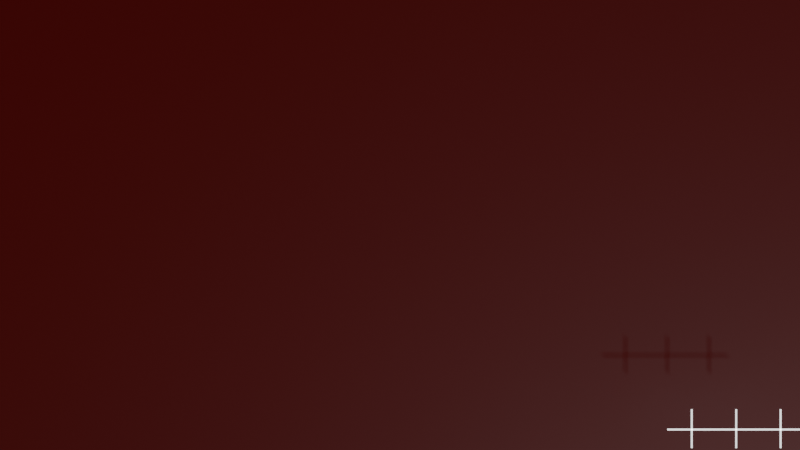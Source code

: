 # Source: RulerCoordinate01.blend  (saved by Blender 4.3.32; exported with 4.5.12 LTS)
import bpy
from mathutils import Matrix  # noqa: F401  (used for matrix-valued properties, if any)

bpy.ops.wm.read_factory_settings(use_empty=True)
scene = bpy.context.scene
scene.name = 'Scene'

# ---- collections
col_collection = bpy.data.collections.new('Collection'); scene.collection.children.link(col_collection)

# ---- materials (node trees are filled in below, after node groups)
mat_material_001 = bpy.data.materials.new('Material.001')
mat_material_001.use_backface_culling = True
mat_material_001.use_backface_culling_shadow = True
mat_material = bpy.data.materials.new('Material')
mat_material.alpha_threshold = 0.0
mat_material.roughness = 0.5
mat_material.line_color = (0.0, 0.0, 0.0, 1.0)
mat_material_002 = bpy.data.materials.new('Material.002')
mat_material_002.use_backface_culling = True
mat_material_002.use_backface_culling_shadow = True
mat_material_003 = bpy.data.materials.new('Material.003')
mat_material_003.use_backface_culling = True
mat_material_003.use_backface_culling_shadow = True
mat_material_004 = bpy.data.materials.new('Material.004')
mat_material_004.use_backface_culling = True
mat_material_004.use_backface_culling_shadow = True

# ---- node groups
ng_geometry_nodes = bpy.data.node_groups.new('Geometry Nodes', 'GeometryNodeTree')
_s = ng_geometry_nodes.interface.new_socket(name='Geometry', in_out='OUTPUT', socket_type='NodeSocketGeometry')
_s = ng_geometry_nodes.interface.new_socket(name='Geometry', in_out='INPUT', socket_type='NodeSocketGeometry')
ng_geometry_nodes.is_modifier = True
_N = ng_geometry_nodes.nodes; _L = ng_geometry_nodes.links
n0 = _N.new('NodeGroupInput'); n0.name = 'Group Input'; n0.location = (-358, 35)
n1 = _N.new('NodeGroupOutput'); n1.name = 'Group Output'; n1.location = (934, 152)
n2 = _N.new('GeometryNodeStringToCurves'); n2.name = 'String to Curves'; n2.location = (-127, 130)
n2.font = None
n2.inputs[1].default_value = 0.3
n3 = _N.new('FunctionNodeValueToString'); n3.name = 'Value to String'; n3.location = (-515, -172)
n4 = _N.new('GeometryNodeFillCurve'); n4.name = 'Fill Curve'; n4.location = (108, 151)
n5 = _N.new('GeometryNodeMeshToCurve'); n5.name = 'Mesh to Curve'; n5.location = (318, 150)
n6 = _N.new('GeometryNodeCurveToMesh'); n6.name = 'Curve to Mesh'; n6.location = (574, 153)
n7 = _N.new('GeometryNodeCurvePrimitiveCircle'); n7.name = 'Curve Circle'; n7.location = (409, 41)
n7.inputs[0].default_value = 3
n7.inputs[4].default_value = 0.008
n8 = _N.new('GeometryNodeInputSceneTime'); n8.name = 'Scene Time'; n8.location = (-752, -160)
n9 = _N.new('GeometryNodeStringJoin'); n9.name = 'Join Strings'; n9.location = (-339, -78)
n10 = _N.new('FunctionNodeInputString'); n10.name = 'String'; n10.location = (-512, -2)
n10.string = 'Frame: '
n10.outputs[0].default_value = ''
n11 = _N.new('GeometryNodeSetMaterial'); n11.name = 'Set Material'; n11.location = (754, 154)
n11.inputs[2].default_value = mat_material_001
n12 = _N.new('GeometryNodeInputNamedAttribute'); n12.name = 'Named Attribute'; n12.location = (549, 153)
n12.inputs[0].default_value = 'radius'
n13 = _N.new('GeometryNodeSwitch'); n13.name = 'Switch'; n13.location = (549, 153)
n13.input_type = 'FLOAT'
n13.inputs[1].default_value = 1.0
_L.new(n2.outputs[0], n4.inputs[0])
_L.new(n11.outputs[0], n1.inputs[0])
_L.new(n5.outputs[0], n6.inputs[0])
_L.new(n7.outputs[0], n6.inputs[1])
_L.new(n4.outputs[0], n5.inputs[0])
_L.new(n8.outputs[1], n3.inputs[0])
_L.new(n10.outputs[0], n9.inputs[1])
_L.new(n9.outputs[0], n2.inputs[0])
_L.new(n3.outputs[0], n9.inputs[1])
_L.new(n6.outputs[0], n11.inputs[0])
_L.new(n12.outputs[1], n13.inputs[0])
_L.new(n12.outputs[0], n13.inputs[2])
_L.new(n13.outputs[0], n6.inputs[2])
n1.is_active_output = True
ng_geometry_nodes_ruler = bpy.data.node_groups.new('Geometry Nodes.Ruler', 'GeometryNodeTree')
_s = ng_geometry_nodes_ruler.interface.new_socket(name='Geometry', in_out='OUTPUT', socket_type='NodeSocketGeometry')
_s = ng_geometry_nodes_ruler.interface.new_socket(name='Offset', in_out='OUTPUT', socket_type='NodeSocketFloat')
_s = ng_geometry_nodes_ruler.interface.new_socket(name='Geometry', in_out='INPUT', socket_type='NodeSocketGeometry')
ng_geometry_nodes_ruler.is_modifier = True
_N = ng_geometry_nodes_ruler.nodes; _L = ng_geometry_nodes_ruler.links
n0 = _N.new('NodeGroupInput'); n0.name = 'Group Input'; n0.location = (-208, -30)
n1 = _N.new('NodeGroupOutput'); n1.name = 'Group Output'; n1.location = (1488, 120)
n2 = _N.new('ShaderNodeCombineXYZ'); n2.name = 'Combine XYZ'; n2.location = (-210, -135)
n3 = _N.new('GeometryNodeSetPosition'); n3.name = 'Set Position'; n3.location = (-3, -70)
n4 = _N.new('FunctionNodeInputVector'); n4.name = 'Vector'; n4.location = (-1354, 88)
n4.vector = (-0.2, -1.8, 0.0)
n4.outputs[0].default_value = (0.0, 0.0, 0.0)
n5 = _N.new('ShaderNodeMapRange'); n5.name = 'Map Range'; n5.location = (-1559, 80)
n5.data_type = 'FLOAT_VECTOR'
n5.inputs[8].default_value = (100.0, 100.0, 100.0)
n5.inputs[9].default_value = (-10.0, -10.0, -10.0)
n5.inputs[10].default_value = (100.0, 100.0, 100.0)
n6 = _N.new('GeometryNodeInputSceneTime'); n6.name = 'Scene Time'; n6.location = (-1207, 16)
n7 = _N.new('ShaderNodeMath'); n7.name = 'Math'; n7.location = (-365, -96)
n7.operation = 'MULTIPLY'
n7.inputs[1].default_value = 0.992
n8 = _N.new('GeometryNodeGeometryToInstance'); n8.name = 'Geometry to Instance'; n8.location = (357, 252)
n9 = _N.new('GeometryNodeDuplicateElements'); n9.name = 'Duplicate Elements'; n9.location = (557, 273)
n9.domain = 'INSTANCE'
n9.inputs[2].default_value = 3
n10 = _N.new('GeometryNodeSetPosition'); n10.name = 'Set Position.001'; n10.location = (1128, 253)
n11 = _N.new('ShaderNodeMath'); n11.name = 'Math.001'; n11.location = (749, 170)
n11.operation = 'MULTIPLY'
n11.inputs[1].default_value = 48.4
n12 = _N.new('ShaderNodeCombineXYZ'); n12.name = 'Combine XYZ.001'; n12.location = (954, 181)
n13 = _N.new('ShaderNodeMath'); n13.name = 'Math.002'; n13.location = (-1040, -178)
n13.operation = 'DIVIDE'
n13.inputs[1].default_value = 50.0
n14 = _N.new('ShaderNodeMath'); n14.name = 'Math.003'; n14.location = (-879, -208)
n14.operation = 'FLOOR'
n14.inputs[1].default_value = 30.0
n15 = _N.new('ShaderNodeMath'); n15.name = 'Math.004'; n15.location = (-718, -227)
n15.operation = 'MULTIPLY'
n15.inputs[1].default_value = 50.0
n16 = _N.new('ShaderNodeMath'); n16.name = 'Math.005'; n16.location = (-551, -73)
n16.operation = 'SUBTRACT'
n17 = _N.new('GeometryNodeStoreNamedAttribute'); n17.name = 'Store Named Attribute'; n17.location = (1132, 66)
n17.data_type = 'FLOAT_VECTOR'
n17.domain = 'INSTANCE'
n17.inputs[2].default_value = 'Geometry Nodes.Ruler'
n17.inputs[3].default_value = (19.5, 2.0, 1.0)
n18 = _N.new('GeometryNodeJoinGeometry'); n18.name = 'Join Geometry'; n18.location = (1308, 168)
_L.new(n2.outputs[0], n3.inputs[3])
_L.new(n7.outputs[0], n2.inputs[0])
_L.new(n8.outputs[0], n9.inputs[0])
_L.new(n9.outputs[0], n10.inputs[0])
_L.new(n9.outputs[1], n11.inputs[0])
_L.new(n11.outputs[0], n12.inputs[0])
_L.new(n12.outputs[0], n10.inputs[3])
_L.new(n6.outputs[1], n13.inputs[0])
_L.new(n13.outputs[0], n14.inputs[0])
_L.new(n14.outputs[0], n15.inputs[0])
_L.new(n16.outputs[0], n7.inputs[0])
_L.new(n6.outputs[1], n16.inputs[0])
_L.new(n15.outputs[0], n16.inputs[1])
_L.new(n0.outputs[0], n3.inputs[0])
_L.new(n3.outputs[0], n8.inputs[0])
_L.new(n18.outputs[0], n1.inputs[0])
_L.new(n10.outputs[0], n18.inputs[0])
_L.new(n17.outputs[0], n18.inputs[0])
_L.new(n2.outputs[0], n1.inputs[1])
n1.is_active_output = True
ng_ruler_property_offset = bpy.data.node_groups.new('Ruler.Property.Offset', 'GeometryNodeTree')
_s = ng_ruler_property_offset.interface.new_socket(name='Geometry', in_out='OUTPUT', socket_type='NodeSocketGeometry')
_s = ng_ruler_property_offset.interface.new_socket(name='Geometry', in_out='INPUT', socket_type='NodeSocketGeometry')
_s = ng_ruler_property_offset.interface.new_socket(name='Attribute', in_out='INPUT', socket_type='NodeSocketVector')
_s.hide_value = True
ng_ruler_property_offset.is_modifier = True
# nodes of 'Ruler.Property.Offset' reference scene objects; filled in after objects exist
ng_ruler_property_position_x = bpy.data.node_groups.new('Ruler.Property.Position.X', 'GeometryNodeTree')
_s = ng_ruler_property_position_x.interface.new_socket(name='Geometry', in_out='OUTPUT', socket_type='NodeSocketGeometry')
_s = ng_ruler_property_position_x.interface.new_socket(name='Geometry', in_out='INPUT', socket_type='NodeSocketGeometry')
ng_ruler_property_position_x.is_modifier = True
# nodes of 'Ruler.Property.Position.X' reference scene objects; filled in after objects exist
ng_ruler_property_arrayinstance_count = bpy.data.node_groups.new('Ruler.Property.ArrayInstance.Count', 'GeometryNodeTree')
_s = ng_ruler_property_arrayinstance_count.interface.new_socket(name='Geometry', in_out='OUTPUT', socket_type='NodeSocketGeometry')
_s = ng_ruler_property_arrayinstance_count.interface.new_socket(name='Geometry', in_out='INPUT', socket_type='NodeSocketGeometry')
ng_ruler_property_arrayinstance_count.is_modifier = True
# nodes of 'Ruler.Property.ArrayInstance.Count' reference scene objects; filled in after objects exist
ng_geometry_nodes_007 = bpy.data.node_groups.new('Geometry Nodes.007', 'GeometryNodeTree')
_s = ng_geometry_nodes_007.interface.new_socket(name='Geometry', in_out='OUTPUT', socket_type='NodeSocketGeometry')
_s = ng_geometry_nodes_007.interface.new_socket(name='Geometry', in_out='INPUT', socket_type='NodeSocketGeometry')
ng_geometry_nodes_007.is_modifier = True
_N = ng_geometry_nodes_007.nodes; _L = ng_geometry_nodes_007.links
n0 = _N.new('NodeGroupOutput'); n0.name = 'Group Output'; n0.location = (1056, 923)
n1 = _N.new('GeometryNodeStringToCurves'); n1.name = 'String to Curves'; n1.location = (458, 938)
n1.font = None
n1.inputs[1].default_value = 0.3
n2 = _N.new('FunctionNodeValueToString'); n2.name = 'Value to String'; n2.location = (91, 649)
n2.inputs[1].default_value = 1
n3 = _N.new('GeometryNodeObjectInfo'); n3.name = 'Object Info'; n3.location = (-902, 731)
n4 = _N.new('ShaderNodeSeparateXYZ'); n4.name = 'Separate XYZ'; n4.location = (-350, 729)
n5 = _N.new('GeometryNodeFillCurve'); n5.name = 'Fill Curve'; n5.location = (688, 928)
n6 = _N.new('GeometryNodeAttributeStatistic'); n6.name = 'Attribute Statistic'; n6.location = (-518, 732)
n6.data_type = 'FLOAT_VECTOR'
n6.inputs[2].default_value = (0.0, 0.0, 0.0)
n7 = _N.new('GeometryNodeInputNamedAttribute'); n7.name = 'Named Attribute'; n7.location = (-543, 375)
n7.data_type = 'FLOAT_VECTOR'
n7.inputs[0].default_value = 'position'
n8 = _N.new('GeometryNodeStringJoin'); n8.name = 'Join Strings'; n8.location = (275, 701)
n9 = _N.new('FunctionNodeInputString'); n9.name = 'String'; n9.location = (103, 777)
n9.string = 'CalOffset: '
n9.outputs[0].default_value = ''
n10 = _N.new('GeometryNodeSetMaterial'); n10.name = 'Set Material'; n10.location = (870, 950)
n10.inputs[2].default_value = mat_material_004
n11 = _N.new('GeometryNodeInputSceneTime'); n11.name = 'Scene Time'; n11.location = (-307, 478)
n12 = _N.new('ShaderNodeMath'); n12.name = 'Math.002'; n12.location = (-192, 301)
n12.operation = 'DIVIDE'
n12.inputs[1].default_value = 50.0
n13 = _N.new('ShaderNodeMath'); n13.name = 'Math.003'; n13.location = (-6, 268)
n13.operation = 'FLOOR'
n13.inputs[1].default_value = 30.0
n14 = _N.new('ShaderNodeMath'); n14.name = 'Math.004'; n14.location = (147, 247)
n14.operation = 'MULTIPLY'
n14.inputs[1].default_value = 50.0
n15 = _N.new('ShaderNodeMath'); n15.name = 'Math.005'; n15.location = (349, 357)
n15.operation = 'SUBTRACT'
n16 = _N.new('GeometryNodeCaptureAttribute'); n16.name = 'Capture Attribute'; n16.location = (-716, 700)
n16.domain = 'INSTANCE'
_L.new(n1.outputs[0], n5.inputs[0])
_L.new(n8.outputs[0], n1.inputs[0])
_L.new(n9.outputs[0], n8.inputs[1])
_L.new(n2.outputs[0], n8.inputs[1])
_L.new(n10.outputs[0], n0.inputs[0])
_L.new(n5.outputs[0], n10.inputs[0])
_L.new(n6.outputs[0], n4.inputs[0])
_L.new(n11.outputs[1], n12.inputs[0])
_L.new(n12.outputs[0], n13.inputs[0])
_L.new(n13.outputs[0], n14.inputs[0])
_L.new(n11.outputs[1], n15.inputs[0])
_L.new(n14.outputs[0], n15.inputs[1])
_L.new(n3.outputs[4], n16.inputs[0])
_L.new(n16.outputs[0], n6.inputs[0])
_L.new(n15.outputs[0], n2.inputs[0])
n0.is_active_output = True

# ---- material node trees
mat_material_001.use_nodes = True; mat_material_001.node_tree.nodes.clear()
_N = mat_material_001.node_tree.nodes; _L = mat_material_001.node_tree.links
n0 = _N.new('ShaderNodeBsdfPrincipled'); n0.name = 'Principled BSDF'; n0.location = (10, 300)
n0.inputs[0].default_value = (1.0, 1.0, 1.0, 1.0)
n0.inputs[13].default_value = 0.0
n0.inputs[28].default_value = 1.0
n1 = _N.new('ShaderNodeOutputMaterial'); n1.name = 'Material Output'; n1.location = (300, 300)
_L.new(n0.outputs[0], n1.inputs[0])
n1.is_active_output = True
mat_material.use_nodes = True; mat_material.node_tree.nodes.clear()
_N = mat_material.node_tree.nodes; _L = mat_material.node_tree.links
n0 = _N.new('ShaderNodeOutputMaterial'); n0.name = 'Material Output'; n0.location = (300, 300)
n1 = _N.new('ShaderNodeBsdfPrincipled'); n1.name = 'Principled BSDF'; n1.location = (10, 300)
n1.inputs[0].default_value = (0.0, 0.0, 0.0, 1.0)
n1.inputs[3].default_value = 1.45
n1.inputs[27].default_value = (0.05, 0.0, 0.0, 1.0)
n1.inputs[28].default_value = 1.0
_L.new(n1.outputs[0], n0.inputs[0])
n0.is_active_output = True
mat_material_002.use_nodes = True; mat_material_002.node_tree.nodes.clear()
_N = mat_material_002.node_tree.nodes; _L = mat_material_002.node_tree.links
n0 = _N.new('ShaderNodeBsdfPrincipled'); n0.name = 'Principled BSDF'; n0.location = (10, 300)
n0.inputs[0].default_value = (1.0, 1.0, 1.0, 1.0)
n0.inputs[13].default_value = 0.0
n0.inputs[28].default_value = 1.0
n1 = _N.new('ShaderNodeOutputMaterial'); n1.name = 'Material Output'; n1.location = (300, 300)
_L.new(n0.outputs[0], n1.inputs[0])
n1.is_active_output = True
mat_material_003.use_nodes = True; mat_material_003.node_tree.nodes.clear()
_N = mat_material_003.node_tree.nodes; _L = mat_material_003.node_tree.links
n0 = _N.new('ShaderNodeBsdfPrincipled'); n0.name = 'Principled BSDF'; n0.location = (10, 300)
n0.inputs[0].default_value = (1.0, 1.0, 1.0, 1.0)
n0.inputs[13].default_value = 0.0
n0.inputs[28].default_value = 1.0
n1 = _N.new('ShaderNodeOutputMaterial'); n1.name = 'Material Output'; n1.location = (300, 300)
_L.new(n0.outputs[0], n1.inputs[0])
n1.is_active_output = True
mat_material_004.use_nodes = True; mat_material_004.node_tree.nodes.clear()
_N = mat_material_004.node_tree.nodes; _L = mat_material_004.node_tree.links
n0 = _N.new('ShaderNodeBsdfPrincipled'); n0.name = 'Principled BSDF'; n0.location = (10, 300)
n0.inputs[0].default_value = (1.0, 1.0, 1.0, 1.0)
n0.inputs[13].default_value = 0.0
n0.inputs[28].default_value = 1.0
n1 = _N.new('ShaderNodeOutputMaterial'); n1.name = 'Material Output'; n1.location = (300, 300)
_L.new(n0.outputs[0], n1.inputs[0])
n1.is_active_output = True

# ---- world
world_world = bpy.data.worlds.new('World'); scene.world = world_world
world_world.use_nodes = True; world_world.node_tree.nodes.clear()
_N = world_world.node_tree.nodes; _L = world_world.node_tree.links
n0 = _N.new('ShaderNodeOutputWorld'); n0.name = 'World Output'; n0.location = (300, 300)
n1 = _N.new('ShaderNodeBackground'); n1.name = 'Background'; n1.location = (10, 300)
n1.inputs[0].default_value = (0.0, 0.0, 0.0, 1.0)
_L.new(n1.outputs[0], n0.inputs[0])
n0.is_active_output = True
world_world.color = (0.05088, 0.05088, 0.05088)
world_world.sun_shadow_jitter_overblur = 0.0

# ---- cameras
cam_camera = bpy.data.cameras.new('Camera')
cam_camera.clip_end = 100.0
cam_camera.ortho_scale = 7.314

# ---- meshes
me_plane = bpy.data.meshes.new('Plane')
me_plane.from_pydata([(-1.0, -1.0, 0.0), (1.0, -1.0, 0.0), (-1.0, 1.0, 0.0), (1.0, 1.0, 0.0)], [], [(0, 1, 3, 2)])
_uv = me_plane.uv_layers.new(name='UVMap')
_uv.uv.foreach_set('vector', [0.0, 0.0, 1.0, 0.0, 1.0, 1.0, 0.0, 1.0])
me_plane.materials.append(mat_material_001)
me_plane.update()
me_plane_001 = bpy.data.meshes.new('Plane.001')
me_plane_001.from_pydata([(-1.0, -1.0, 0.0), (1.0, -1.0, 0.0), (-1.0, 1.0, 0.0), (1.0, 1.0, 0.0)], [], [(0, 1, 3, 2)])
_uv = me_plane_001.uv_layers.new(name='UVMap')
_uv.uv.foreach_set('vector', [0.0, 0.0, 1.0, 0.0, 1.0, 1.0, 0.0, 1.0])
me_plane_001.materials.append(mat_material_001)
me_plane_001.update()
me_plane_002 = bpy.data.meshes.new('Plane.002')
me_plane_002.from_pydata([(-1.0, -1.0, 0.0), (1.0, -1.0, 0.0), (-1.0, 1.0, 0.0), (1.0, 1.0, 0.0)], [], [(0, 1, 3, 2)])
_uv = me_plane_002.uv_layers.new(name='UVMap')
_uv.uv.foreach_set('vector', [0.0, 0.0, 1.0, 0.0, 1.0, 1.0, 0.0, 1.0])
me_plane_002.materials.append(None)
me_plane_002.update()
me_plane_003 = bpy.data.meshes.new('Plane.003')
me_plane_003.from_pydata([(-1.0, -1.0, 0.0), (1.0, -1.0, 0.0), (-1.0, 1.0, 0.0), (1.0, 1.0, 0.0)], [], [(0, 1, 3, 2)])
_uv = me_plane_003.uv_layers.new(name='UVMap')
_uv.uv.foreach_set('vector', [0.0, 0.0, 1.0, 0.0, 1.0, 1.0, 0.0, 1.0])
me_plane_003.materials.append(None)
me_plane_003.update()
me_plane_004 = bpy.data.meshes.new('Plane.004')
me_plane_004.from_pydata([(-1.0, -1.0, 0.0), (1.0, -1.0, 0.0), (-1.0, 1.0, 0.0), (1.0, 1.0, 0.0)], [], [(0, 1, 3, 2)])
_uv = me_plane_004.uv_layers.new(name='UVMap')
_uv.uv.foreach_set('vector', [0.0, 0.0, 1.0, 0.0, 1.0, 1.0, 0.0, 1.0])
me_plane_004.materials.append(mat_material)
me_plane_004.update()
me_plane_005 = bpy.data.meshes.new('Plane.005')
me_plane_005.from_pydata([(-1.0, -1.0, 0.0), (1.0, -1.0, 0.0), (-1.0, 1.0, 0.0), (1.0, 1.0, 0.0)], [], [(0, 1, 3, 2)])
_uv = me_plane_005.uv_layers.new(name='UVMap')
_uv.uv.foreach_set('vector', [0.0, 0.0, 1.0, 0.0, 1.0, 1.0, 0.0, 1.0])
me_plane_005.materials.append(mat_material_002)
me_plane_005.update()
me_plane_006 = bpy.data.meshes.new('Plane.006')
me_plane_006.from_pydata([(-1.0, -1.0, 0.0), (1.0, -1.0, 0.0), (-1.0, 1.0, 0.0), (1.0, 1.0, 0.0)], [], [(0, 1, 3, 2)])
_uv = me_plane_006.uv_layers.new(name='UVMap')
_uv.uv.foreach_set('vector', [0.0, 0.0, 1.0, 0.0, 1.0, 1.0, 0.0, 1.0])
me_plane_006.materials.append(None)
me_plane_006.update()
me_plane_008 = bpy.data.meshes.new('Plane.008')
me_plane_008.from_pydata([(-1.0, -1.0, 0.0), (1.0, -1.0, 0.0), (-1.0, 1.0, 0.0), (1.0, 1.0, 0.0)], [], [(0, 1, 3, 2)])
_uv = me_plane_008.uv_layers.new(name='UVMap')
_uv.uv.foreach_set('vector', [0.0, 0.0, 1.0, 0.0, 1.0, 1.0, 0.0, 1.0])
me_plane_008.materials.append(None)
me_plane_008.update()

# ---- objects
ob_framenumber = bpy.data.objects.new('FrameNumber', me_plane)
ob_ruler = bpy.data.objects.new('Ruler', me_plane_001)
ob_ruleroffset = bpy.data.objects.new('RulerOffset', me_plane_002)
ob_rulerposition = bpy.data.objects.new('RulerPosition', me_plane_003)
ob_blackground = bpy.data.objects.new('Blackground', me_plane_004)
ob_ruler_horizontal = bpy.data.objects.new('Ruler.horizontal', me_plane_005)
ob_rulerarraycount = bpy.data.objects.new('RulerArrayCount', me_plane_006)
ob_rulercalxpositionoffset = bpy.data.objects.new('RulerCalXPositionOffset', me_plane_008)
ob_camera = bpy.data.objects.new('Camera', cam_camera)
_N = ng_ruler_property_offset.nodes; _L = ng_ruler_property_offset.links
n0 = _N.new('NodeGroupOutput'); n0.name = 'Group Output'; n0.location = (1495, 559)
n1 = _N.new('GeometryNodeStringToCurves'); n1.name = 'String to Curves'; n1.location = (898, 574)
n1.font = None
n1.inputs[1].default_value = 0.3
n2 = _N.new('FunctionNodeValueToString'); n2.name = 'Value to String'; n2.location = (531, 285)
n2.inputs[1].default_value = 3
n3 = _N.new('GeometryNodeObjectInfo'); n3.name = 'Object Info'; n3.location = (30, -220)
n3.inputs[0].default_value = ob_ruler
n3.inputs[1].default_value = True
n4 = _N.new('ShaderNodeSeparateXYZ'); n4.name = 'Separate XYZ'; n4.location = (914, -30)
n5 = _N.new('GeometryNodeFillCurve'); n5.name = 'Fill Curve'; n5.location = (1128, 564)
n6 = _N.new('GeometryNodeAttributeStatistic'); n6.name = 'Attribute Statistic'; n6.location = (721, -49)
n6.data_type = 'FLOAT_VECTOR'
n6.domain = 'INSTANCE'
n6.inputs[2].default_value = (0.0, 0.0, 0.0)
n7 = _N.new('GeometryNodeStringJoin'); n7.name = 'Join Strings'; n7.location = (714, 338)
n8 = _N.new('FunctionNodeInputString'); n8.name = 'String'; n8.location = (417, 414)
n8.string = 'Offset: '
n8.outputs[0].default_value = ''
n9 = _N.new('GeometryNodeSetMaterial'); n9.name = 'Set Material'; n9.location = (1309, 586)
n9.inputs[2].default_value = mat_material_001
n10 = _N.new('ShaderNodeSeparateXYZ'); n10.name = 'Separate XYZ.001'; n10.location = (209, 226)
n11 = _N.new('GeometryNodeCaptureAttribute'); n11.name = 'Capture Attribute'; n11.location = (422, -359)
n11.capture_items.clear()
n11.domain = 'INSTANCE'
n11.inputs[1].default_value = (4.6, 3.2, 1.3)
n12 = _N.new('GeometryNodeGizmoTransform'); n12.name = 'Transform Gizmo'; n12.location = (274, -153)
n13 = _N.new('GeometryNodeRealizeInstances'); n13.name = 'Realize Instances'; n13.location = (428, -568)
n14 = _N.new('GeometryNodeRealizeInstances'); n14.name = 'Realize Instances.001'; n14.location = (432, -115)
n15 = _N.new('GeometryNodeGroup'); n15.name = 'Group'; n15.location = (-198, 233)
n15.width = 334
n15.node_tree = ng_geometry_nodes_ruler
n16 = _N.new('NodeFrame'); n16.name = 'Frame'; n16.location = (-735, 1053)
n16.width = 1084
n3.parent = n16
n4.parent = n16
n6.parent = n16
n11.parent = n16
n12.parent = n16
n13.parent = n16
n14.parent = n16
_L.new(n1.outputs[0], n5.inputs[0])
_L.new(n7.outputs[0], n1.inputs[0])
_L.new(n8.outputs[0], n7.inputs[1])
_L.new(n2.outputs[0], n7.inputs[1])
_L.new(n9.outputs[0], n0.inputs[0])
_L.new(n5.outputs[0], n9.inputs[0])
_L.new(n6.outputs[0], n4.inputs[0])
_L.new(n3.outputs[0], n12.inputs[0])
_L.new(n3.outputs[1], n12.inputs[1])
_L.new(n3.outputs[2], n12.inputs[2])
_L.new(n3.outputs[4], n13.inputs[0])
_L.new(n3.outputs[4], n11.inputs[0])
_L.new(n12.outputs[0], n14.inputs[0])
_L.new(n15.outputs[1], n10.inputs[0])
_L.new(n10.outputs[0], n2.inputs[0])
_L.new(n3.outputs[4], n6.inputs[0])
n0.is_active_output = True
_N = ng_ruler_property_position_x.nodes; _L = ng_ruler_property_position_x.links
n0 = _N.new('NodeGroupOutput'); n0.name = 'Group Output'; n0.location = (1132, 1121)
n1 = _N.new('GeometryNodeStringToCurves'); n1.name = 'String to Curves'; n1.location = (456, 1097)
n1.font = None
n1.inputs[1].default_value = 0.3
n2 = _N.new('FunctionNodeValueToString'); n2.name = 'Value to String'; n2.location = (152, 905)
n2.inputs[1].default_value = 3
n3 = _N.new('GeometryNodeObjectInfo'); n3.name = 'Object Info'; n3.location = (-210, 949)
n3.inputs[0].default_value = ob_ruler
n4 = _N.new('ShaderNodeSeparateXYZ'); n4.name = 'Separate XYZ'; n4.location = (6, 905)
n5 = _N.new('GeometryNodeFillCurve'); n5.name = 'Fill Curve'; n5.location = (702, 1106)
n6 = _N.new('GeometryNodeStringJoin'); n6.name = 'Join Strings'; n6.location = (301, 994)
n7 = _N.new('FunctionNodeInputString'); n7.name = 'String'; n7.location = (129, 1070)
n7.string = 'X: '
n7.outputs[0].default_value = ''
n8 = _N.new('GeometryNodeSetMaterial'); n8.name = 'Set Material'; n8.location = (892, 1114)
n8.inputs[2].default_value = mat_material_001
_L.new(n3.outputs[1], n4.inputs[0])
_L.new(n4.outputs[0], n2.inputs[0])
_L.new(n7.outputs[0], n6.inputs[1])
_L.new(n2.outputs[0], n6.inputs[1])
_L.new(n6.outputs[0], n1.inputs[0])
_L.new(n8.outputs[0], n0.inputs[0])
_L.new(n1.outputs[0], n5.inputs[0])
_L.new(n5.outputs[0], n8.inputs[0])
n0.is_active_output = True
_N = ng_ruler_property_arrayinstance_count.nodes; _L = ng_ruler_property_arrayinstance_count.links
n0 = _N.new('NodeGroupOutput'); n0.name = 'Group Output'; n0.location = (701, 757)
n1 = _N.new('GeometryNodeStringToCurves'); n1.name = 'String to Curves'; n1.location = (104, 772)
n1.font = None
n1.inputs[1].default_value = 0.3
n2 = _N.new('FunctionNodeValueToString'); n2.name = 'Value to String'; n2.location = (-263, 483)
n3 = _N.new('GeometryNodeObjectInfo'); n3.name = 'Object Info'; n3.location = (-669, 504)
n3.inputs[0].default_value = ob_ruler
n4 = _N.new('GeometryNodeFillCurve'); n4.name = 'Fill Curve'; n4.location = (334, 762)
n5 = _N.new('GeometryNodeStringJoin'); n5.name = 'Join Strings'; n5.location = (-79, 536)
n6 = _N.new('FunctionNodeInputString'); n6.name = 'String'; n6.location = (-252, 612)
n6.string = 'ArrayCount: '
n6.outputs[0].default_value = ''
n7 = _N.new('GeometryNodeSetMaterial'); n7.name = 'Set Material'; n7.location = (516, 784)
n7.inputs[2].default_value = mat_material_003
n8 = _N.new('GeometryNodeAttributeDomainSize'); n8.name = 'Domain Size'; n8.location = (-484, 434)
n8.component = 'INSTANCES'
_L.new(n1.outputs[0], n4.inputs[0])
_L.new(n5.outputs[0], n1.inputs[0])
_L.new(n6.outputs[0], n5.inputs[1])
_L.new(n2.outputs[0], n5.inputs[1])
_L.new(n7.outputs[0], n0.inputs[0])
_L.new(n4.outputs[0], n7.inputs[0])
_L.new(n3.outputs[4], n8.inputs[0])
_L.new(n8.outputs[5], n2.inputs[0])
n0.is_active_output = True

# ---- transforms, parenting, visibility, modifiers, constraints
ob_framenumber.location = (4.58, -5.016, 0.0)
_m = ob_framenumber.modifiers.new('GeometryNodes', 'NODES')
_m.node_group = ng_geometry_nodes
ob_ruler.location = (6.032, -4.582, 0.0)
ob_ruler.scale = (0.02065, -0.4377, 1.0)
_m = ob_ruler.modifiers.new('GeometryNodes', 'NODES')
_m.node_group = ng_geometry_nodes_ruler
ob_ruleroffset.location = (4.113, -4.739, 0.0)
_m = ob_ruleroffset.modifiers.new('GeometryNodes', 'NODES')
_m.node_group = ng_ruler_property_offset
_m.open_bake_panel = True
_m.open_named_attributes_panel = True
ob_rulerposition.location = (4.957, -4.181, 0.0)
_m = ob_rulerposition.modifiers.new('GeometryNodes', 'NODES')
_m.node_group = ng_ruler_property_position_x
ob_blackground.location = (0.0, 0.0, -1.555)
ob_blackground.scale = (9.625, 5.521, 7.257)
ob_ruler_horizontal.location = (7.514, -4.602, 0.0)
ob_ruler_horizontal.rotation_euler = (0.0, 0.0, 1.571)
ob_ruler_horizontal.scale = (0.02065, 1.502, 1.0)
ob_rulerarraycount.location = (3.913, -3.88, 0.0)
_m = ob_rulerarraycount.modifiers.new('GeometryNodes', 'NODES')
_m.node_group = ng_ruler_property_arrayinstance_count
ob_rulercalxpositionoffset.location = (4.113, -4.433, 0.0)
_m = ob_rulercalxpositionoffset.modifiers.new('GeometryNodes', 'NODES')
_m.node_group = ng_geometry_nodes_007
ob_camera.location = (0.0, 0.0, 25.0)
ob_camera.lock_rotations_4d = False
ob_camera.empty_display_type = 'ARROWS'
ob_camera.color = (0.0, 0.0, 0.0, 0.0)
ob_camera.display_type = 'WIRE'
ob_camera.lineart.crease_threshold = 0.0

# ---- collection membership
scene.collection.objects.link(ob_framenumber)
scene.collection.objects.link(ob_ruler)
scene.collection.objects.link(ob_ruleroffset)
scene.collection.objects.link(ob_rulerposition)
scene.collection.objects.link(ob_blackground)
scene.collection.objects.link(ob_ruler_horizontal)
scene.collection.objects.link(ob_rulerarraycount)
scene.collection.objects.link(ob_rulercalxpositionoffset)
col_collection.objects.link(ob_camera)

# ---- scene / render settings (as saved in the file)
scene.camera = ob_camera
scene.frame_start = 1; scene.frame_end = 250; scene.frame_set(26)
scene.render.engine = 'BLENDER_EEVEE_NEXT'
scene.render.image_settings.file_format = 'FFMPEG'
scene.render.image_settings.color_mode = 'RGB'
scene.render.resolution_percentage = 50
scene.render.compositor_device = 'GPU'
bpy.context.view_layer.update()

# ---- added for rendering (the .blend has no usable light): sun
light_auto_sun = bpy.data.lights.new('AutoSun', 'SUN')
light_auto_sun.energy = 3.0
light_auto_sun.angle = 0.0523599
ob_auto_sun = bpy.data.objects.new('AutoSun', light_auto_sun)
scene.collection.objects.link(ob_auto_sun)
ob_auto_sun.rotation_euler = (0.872665, 0.174533, 0.523599)
bpy.context.view_layer.update()
